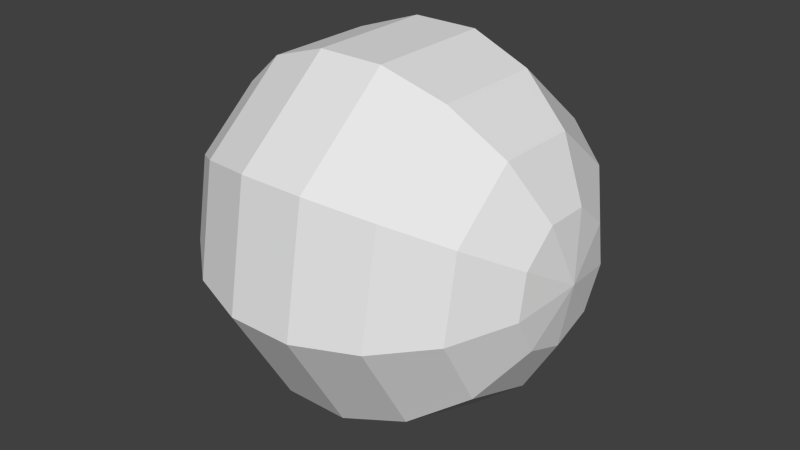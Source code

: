 # Source: pampula.blend  (saved by Blender 2.60.0; exported with 4.5.12 LTS)
import bpy
from mathutils import Matrix  # noqa: F401  (used for matrix-valued properties, if any)

bpy.ops.wm.read_factory_settings(use_empty=True)
scene = bpy.context.scene
scene.name = 'Scene'

# ---- collections
col_collection_1 = bpy.data.collections.new('Collection 1'); scene.collection.children.link(col_collection_1)

# ---- world
world_world = bpy.data.worlds.new('World'); scene.world = world_world
world_world.color = (0.05088, 0.05088, 0.05088)
world_world.use_sun_shadow = False
world_world.sun_shadow_jitter_overblur = 0.0
world_world.cycles.sampling_method = 'MANUAL'
world_world.cycles.sample_map_resolution = 256

# ---- meshes
me_grid_001 = bpy.data.meshes.new('Grid.001')
me_grid_001.from_pydata([(-0.9397, 6.892e-08, -0.342), (0.9397, 0.2198, -0.262), (0.766, 0.4132, -0.4924), (0.5, 0.5567, -0.6634), (0.1736, 0.633, -0.7544), (-0.1736, 0.633, -0.7544), (-0.5, 0.5567, -0.6634), (-0.766, 0.4132, -0.4924), (-0.9397, 0.2198, -0.262), (-1.0, -1.099e-07, 3.576e-07), (-0.9397, 0.3368, -0.05939), (-0.766, 0.633, -0.1116), (-0.5, 0.8529, -0.1504), (-0.1736, 0.9698, -0.171), (0.1736, 0.9698, -0.171), (0.5, 0.8529, -0.1504), (0.766, 0.633, -0.1116), (0.9397, 0.3368, -0.05939), (0.9397, 0.2962, 0.171), (0.766, 0.5567, 0.3214), (0.5, 0.75, 0.433), (0.1736, 0.8529, 0.4924), (-0.1736, 0.8529, 0.4924), (-0.5, 0.75, 0.433), (-0.766, 0.5567, 0.3214), (-0.9397, 0.2962, 0.171), (-0.9397, 0.117, 0.3214), (-0.766, 0.2198, 0.604), (-0.5, 0.2962, 0.8138), (-0.1736, 0.3368, 0.9254), (0.1736, 0.3368, 0.9254), (0.5, 0.2962, 0.8138), (0.766, 0.2198, 0.604), (0.9397, 0.117, 0.3214), (0.9397, -0.117, 0.3214), (0.766, -0.2198, 0.604), (0.5, -0.2962, 0.8138), (0.1736, -0.3368, 0.9254), (-0.1736, -0.3368, 0.9254), (-0.5, -0.2962, 0.8138), (-0.766, -0.2198, 0.604), (-0.9397, -0.117, 0.3214), (-0.9397, -0.2962, 0.171), (-0.766, -0.5567, 0.3214), (-0.5, -0.75, 0.433), (-0.1736, -0.8529, 0.4924), (0.1736, -0.8529, 0.4924), (0.5, -0.75, 0.433), (0.766, -0.5567, 0.3214), (0.9397, -0.2962, 0.171), (0.9397, -0.3368, -0.05939), (0.766, -0.633, -0.1116), (0.5, -0.8529, -0.1504), (0.1736, -0.9698, -0.171), (-0.1736, -0.9698, -0.171), (-0.5, -0.8529, -0.1504), (-0.766, -0.633, -0.1116), (-0.9397, -0.3368, -0.05939), (-0.9397, -0.2198, -0.262), (-0.766, -0.4132, -0.4924), (-0.5, -0.5567, -0.6634), (-0.1736, -0.633, -0.7544), (0.1736, -0.633, -0.7544), (0.5, -0.5567, -0.6634), (0.766, -0.4132, -0.4924), (0.9397, -0.2198, -0.262), (1.0, -1.695e-07, 1.192e-07), (0.9397, -5.029e-08, -0.342), (0.766, -5.029e-08, -0.6428), (0.5, -3.483e-07, -0.866), (0.1736, -3.483e-07, -0.9848), (-0.1736, -3.483e-07, -0.9848), (-0.5, -3.483e-07, -0.866), (-0.766, -5.029e-08, -0.6428)], [], [(66, 67, 1), (67, 68, 2, 1), (68, 69, 3, 2), (69, 70, 4, 3), (70, 71, 5, 4), (71, 72, 6, 5), (72, 73, 7, 6), (73, 0, 8, 7), (0, 9, 8), (8, 9, 10), (7, 8, 10, 11), (6, 7, 11, 12), (5, 6, 12, 13), (4, 5, 13, 14), (3, 4, 14, 15), (2, 3, 15, 16), (1, 2, 16, 17), (66, 1, 17), (66, 17, 18), (17, 16, 19, 18), (16, 15, 20, 19), (15, 14, 21, 20), (14, 13, 22, 21), (13, 12, 23, 22), (12, 11, 24, 23), (11, 10, 25, 24), (10, 9, 25), (25, 9, 26), (24, 25, 26, 27), (23, 24, 27, 28), (22, 23, 28, 29), (21, 22, 29, 30), (20, 21, 30, 31), (19, 20, 31, 32), (18, 19, 32, 33), (66, 18, 33), (66, 33, 34), (33, 32, 35, 34), (32, 31, 36, 35), (31, 30, 37, 36), (30, 29, 38, 37), (29, 28, 39, 38), (28, 27, 40, 39), (27, 26, 41, 40), (26, 9, 41), (41, 9, 42), (40, 41, 42, 43), (39, 40, 43, 44), (38, 39, 44, 45), (37, 38, 45, 46), (36, 37, 46, 47), (35, 36, 47, 48), (34, 35, 48, 49), (66, 34, 49), (66, 49, 50), (49, 48, 51, 50), (48, 47, 52, 51), (47, 46, 53, 52), (46, 45, 54, 53), (45, 44, 55, 54), (44, 43, 56, 55), (43, 42, 57, 56), (42, 9, 57), (57, 9, 58), (56, 57, 58, 59), (55, 56, 59, 60), (54, 55, 60, 61), (53, 54, 61, 62), (52, 53, 62, 63), (51, 52, 63, 64), (50, 51, 64, 65), (66, 50, 65), (66, 65, 67), (65, 64, 68, 67), (64, 63, 69, 68), (63, 62, 70, 69), (62, 61, 71, 70), (61, 60, 72, 71), (60, 59, 73, 72), (0, 73, 59, 58), (9, 0, 58)])
_uv = me_grid_001.uv_layers.new(name='UVTex')
_uv.uv.foreach_set('vector', [1.687e-05, 3.874e-07, 0.1111, 2.98e-07, 0.1111, 0.1111, 0.1111, 2.98e-07, 0.2222, 5.96e-08, 0.2222, 0.1111, 0.1111, 0.1111, 0.2222, 5.96e-08, 0.3333, 0.0, 0.3333, 0.1111, 0.2222, 0.1111, 0.3333, 0.0, 0.4444, 1.49e-07, 0.4444, 0.1111, 0.3333, 0.1111, 0.4444, 1.49e-07, 0.5556, 2.98e-07, 0.5556, 0.1111, 0.4444, 0.1111, 0.5556, 2.98e-07, 0.6667, 4.47e-07, 0.6667, 0.1111, 0.5556, 0.1111, 0.6667, 4.47e-07, 0.7778, 5.96e-07, 0.7778, 0.1111, 0.6667, 0.1111, 0.7778, 5.96e-07, 0.8889, 9.536e-07, 0.8889, 0.1111, 0.7778, 0.1111, 0.8889, 9.536e-07, 1.0, 0.1111, 0.8889, 0.1111, 0.8889, 0.1111, 1.0, 0.2222, 0.8889, 0.2222, 0.7778, 0.1111, 0.8889, 0.1111, 0.8889, 0.2222, 0.7778, 0.2222, 0.6667, 0.1111, 0.7778, 0.1111, 0.7778, 0.2222, 0.6667, 0.2222, 0.5556, 0.1111, 0.6667, 0.1111, 0.6667, 0.2222, 0.5556, 0.2222, 0.4444, 0.1111, 0.5556, 0.1111, 0.5556, 0.2222, 0.4444, 0.2222, 0.3333, 0.1111, 0.4444, 0.1111, 0.4444, 0.2222, 0.3333, 0.2222, 0.2222, 0.1111, 0.3333, 0.1111, 0.3333, 0.2222, 0.2222, 0.2222, 0.1111, 0.1111, 0.2222, 0.1111, 0.2222, 0.2222, 0.1111, 0.2222, 1.687e-05, 0.1111, 0.1111, 0.1111, 0.1111, 0.2222, 1.684e-05, 0.2222, 0.1111, 0.2222, 0.1111, 0.3333, 0.1111, 0.2222, 0.2222, 0.2222, 0.2222, 0.3333, 0.1111, 0.3333, 0.2222, 0.2222, 0.3333, 0.2222, 0.3333, 0.3333, 0.2222, 0.3333, 0.3333, 0.2222, 0.4444, 0.2222, 0.4444, 0.3333, 0.3333, 0.3333, 0.4444, 0.2222, 0.5556, 0.2222, 0.5556, 0.3333, 0.4444, 0.3333, 0.5556, 0.2222, 0.6667, 0.2222, 0.6667, 0.3333, 0.5556, 0.3333, 0.6667, 0.2222, 0.7778, 0.2222, 0.7778, 0.3333, 0.6667, 0.3333, 0.7778, 0.2222, 0.8889, 0.2222, 0.8889, 0.3333, 0.7778, 0.3333, 0.8889, 0.2222, 1.0, 0.3333, 0.8889, 0.3333, 0.8889, 0.3333, 1.0, 0.4444, 0.8889, 0.4444, 0.7778, 0.3333, 0.8889, 0.3333, 0.8889, 0.4444, 0.7778, 0.4444, 0.6667, 0.3333, 0.7778, 0.3333, 0.7778, 0.4444, 0.6667, 0.4444, 0.5556, 0.3333, 0.6667, 0.3333, 0.6667, 0.4444, 0.5556, 0.4444, 0.4444, 0.3333, 0.5556, 0.3333, 0.5556, 0.4444, 0.4444, 0.4444, 0.3333, 0.3333, 0.4444, 0.3333, 0.4444, 0.4444, 0.3333, 0.4444, 0.2222, 0.3333, 0.3333, 0.3333, 0.3333, 0.4444, 0.2222, 0.4444, 0.1111, 0.3333, 0.2222, 0.3333, 0.2222, 0.4444, 0.1111, 0.4444, 1.696e-05, 0.3333, 0.1111, 0.3333, 0.1111, 0.4444, 1.681e-05, 0.4444, 0.1111, 0.4444, 0.1111, 0.5555, 0.1111, 0.4444, 0.2222, 0.4444, 0.2222, 0.5555, 0.1111, 0.5555, 0.2222, 0.4444, 0.3333, 0.4444, 0.3333, 0.5555, 0.2222, 0.5555, 0.3333, 0.4444, 0.4444, 0.4444, 0.4444, 0.5555, 0.3333, 0.5555, 0.4444, 0.4444, 0.5556, 0.4444, 0.5556, 0.5555, 0.4444, 0.5555, 0.5556, 0.4444, 0.6667, 0.4444, 0.6667, 0.5555, 0.5556, 0.5555, 0.6667, 0.4444, 0.7778, 0.4444, 0.7778, 0.5555, 0.6667, 0.5555, 0.7778, 0.4444, 0.8889, 0.4444, 0.8889, 0.5555, 0.7778, 0.5555, 0.8889, 0.4444, 1.0, 0.5555, 0.8889, 0.5555, 0.8889, 0.5555, 1.0, 0.6666, 0.8889, 0.6666, 0.7778, 0.5555, 0.8889, 0.5555, 0.8889, 0.6666, 0.7778, 0.6666, 0.6667, 0.5555, 0.7778, 0.5555, 0.7778, 0.6666, 0.6667, 0.6666, 0.5556, 0.5555, 0.6667, 0.5555, 0.6667, 0.6666, 0.5556, 0.6666, 0.4444, 0.5555, 0.5556, 0.5555, 0.5556, 0.6666, 0.4444, 0.6666, 0.3333, 0.5555, 0.4444, 0.5555, 0.4444, 0.6666, 0.3333, 0.6666, 0.2222, 0.5555, 0.3333, 0.5555, 0.3333, 0.6666, 0.2222, 0.6666, 0.1111, 0.5555, 0.2222, 0.5555, 0.2222, 0.6666, 0.1111, 0.6666, 1.323e-05, 0.5555, 0.1111, 0.5555, 0.1111, 0.6666, 9.477e-06, 0.6666, 0.1111, 0.6666, 0.1111, 0.7778, 0.1111, 0.6666, 0.2222, 0.6666, 0.2222, 0.7778, 0.1111, 0.7778, 0.2222, 0.6666, 0.3333, 0.6666, 0.3333, 0.7778, 0.2222, 0.7778, 0.3333, 0.6666, 0.4444, 0.6666, 0.4444, 0.7778, 0.3333, 0.7778, 0.4444, 0.6666, 0.5556, 0.6666, 0.5556, 0.7778, 0.4444, 0.7778, 0.5556, 0.6666, 0.6667, 0.6666, 0.6667, 0.7778, 0.5556, 0.7778, 0.6667, 0.6666, 0.7778, 0.6666, 0.7778, 0.7778, 0.6667, 0.7778, 0.7778, 0.6666, 0.8889, 0.6666, 0.8889, 0.7778, 0.7778, 0.7778, 0.8889, 0.6666, 1.0, 0.7778, 0.8889, 0.7778, 0.8889, 0.7778, 1.0, 0.8889, 0.8889, 0.8889, 0.7778, 0.7778, 0.8889, 0.7778, 0.8889, 0.8889, 0.7778, 0.8889, 0.6667, 0.7778, 0.7778, 0.7778, 0.7778, 0.8889, 0.6667, 0.8889, 0.5556, 0.7778, 0.6667, 0.7778, 0.6667, 0.8889, 0.5556, 0.8889, 0.4444, 0.7778, 0.5556, 0.7778, 0.5556, 0.8889, 0.4444, 0.8889, 0.3333, 0.7778, 0.4444, 0.7778, 0.4444, 0.8889, 0.3333, 0.8889, 0.2222, 0.7778, 0.3333, 0.7778, 0.3333, 0.8889, 0.2222, 0.8889, 0.1111, 0.7778, 0.2222, 0.7778, 0.2222, 0.8889, 0.1111, 0.8889, 5.96e-06, 0.7778, 0.1111, 0.7778, 0.1111, 0.8889, 2.861e-06, 0.8889, 0.1111, 0.8889, 0.1111, 1.0, 0.1111, 0.8889, 0.2222, 0.8889, 0.2222, 1.0, 0.1111, 1.0, 0.2222, 0.8889, 0.3333, 0.8889, 0.3333, 1.0, 0.2222, 1.0, 0.3333, 0.8889, 0.4444, 0.8889, 0.4444, 1.0, 0.3333, 1.0, 0.4444, 0.8889, 0.5556, 0.8889, 0.5556, 1.0, 0.4444, 1.0, 0.5556, 0.8889, 0.6667, 0.8889, 0.6667, 1.0, 0.5556, 1.0, 0.6667, 0.8889, 0.7778, 0.8889, 0.7778, 1.0, 0.6667, 1.0, 0.8889, 1.0, 0.7778, 1.0, 0.7778, 0.8889, 0.8889, 0.8889, 1.0, 1.0, 0.8889, 1.0, 0.8889, 0.8889])
me_grid_001.use_remesh_preserve_volume = False
me_grid_001.use_remesh_preserve_attributes = False
me_grid_001.use_mirror_vertex_groups = False
me_grid_001.update()

# ---- objects
ob_grid = bpy.data.objects.new('Grid', me_grid_001)

# ---- transforms, parenting, visibility, modifiers, constraints
ob_grid.location = (0.0, 0.0, 0.0)
ob_grid.scale = (0.5, 0.5, 0.5)
ob_grid.lineart.crease_threshold = 0.0

# ---- collection membership
col_collection_1.objects.link(ob_grid)

# ---- scene / render settings (as saved in the file)
scene.frame_start = 1; scene.frame_end = 250; scene.frame_set(1)
scene.render.engine = 'BLENDER_EEVEE_NEXT'
scene.render.image_settings.color_mode = 'RGB'
scene.render.image_settings.compression = 90
scene.render.resolution_percentage = 50
scene.render.dither_intensity = 0.0
scene.render.bake_margin = 2
scene.render.bake_bias = 0.0
scene.cycles.use_denoising = False
scene.cycles.samples = 10
scene.cycles.sampling_pattern = 'TABULATED_SOBOL'
scene.cycles.light_sampling_threshold = 0.0
scene.cycles.use_adaptive_sampling = False
scene.cycles.use_light_tree = False
scene.cycles.blur_glossy = 0.0
scene.cycles.volume_bounces = 1
scene.cycles.pixel_filter_type = 'GAUSSIAN'
scene.cycles.sample_clamp_indirect = 0.0
scene.view_settings.view_transform = 'Standard'
bpy.context.view_layer.update()

# ---- added for rendering (the .blend has no active camera and no usable light): camera, sun
cam_auto = bpy.data.cameras.new('AutoCamera')
cam_auto.lens = 50.0
cam_auto.sensor_width = 36.0
cam_auto.clip_end = 1000.0
ob_auto_camera = bpy.data.objects.new('AutoCamera', cam_auto)
scene.collection.objects.link(ob_auto_camera)
ob_auto_camera.location = (1.56274, -1.87528, 1.23534)
ob_auto_camera.rotation_euler = (1.09748, -7.21219e-08, 0.694738)
scene.camera = ob_auto_camera
light_auto_sun = bpy.data.lights.new('AutoSun', 'SUN')
light_auto_sun.energy = 3.0
light_auto_sun.angle = 0.0523599
ob_auto_sun = bpy.data.objects.new('AutoSun', light_auto_sun)
scene.collection.objects.link(ob_auto_sun)
ob_auto_sun.rotation_euler = (0.872665, 0.174533, 0.523599)
bpy.context.view_layer.update()
